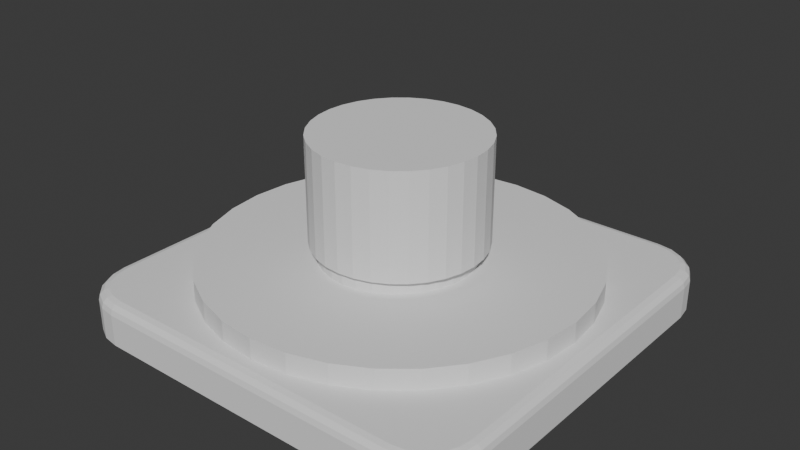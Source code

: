 # Source: German_E-stop.blend  (saved by Blender 4.5.88; exported with 4.5.12 LTS)
import bpy
from mathutils import Matrix  # noqa: F401  (used for matrix-valued properties, if any)

bpy.ops.wm.read_factory_settings(use_empty=True)
scene = bpy.context.scene
scene.name = 'Scene'

# ---- world
world_world = bpy.data.worlds.new('World'); scene.world = world_world
world_world.use_nodes = True; world_world.node_tree.nodes.clear()
_N = world_world.node_tree.nodes; _L = world_world.node_tree.links
n0 = _N.new('ShaderNodeOutputWorld'); n0.name = 'World Output'; n0.location = (200, 100)
n1 = _N.new('ShaderNodeBackground'); n1.name = 'Background'; n1.location = (-200, 100)
n1.inputs[0].default_value = (0.05088, 0.05088, 0.05088, 1.0)
_L.new(n1.outputs[0], n0.inputs[0])
n0.is_active_output = True
world_world.color = (0.05088, 0.05088, 0.05088)
world_world.sun_shadow_jitter_overblur = 0.0

# ---- meshes
me_cube_001 = bpy.data.meshes.new('Cube.001')
me_cube_001.from_pydata([(-0.075, -0.1, 0.0), (-0.1, -0.075, 0.0), (-0.08273, -0.09878, 0.0), (-0.08969, -0.09523, 0.0), (-0.09523, -0.08969, 0.0), (-0.09878, -0.08273, 0.0), (-0.1, 0.075, 0.0), (-0.075, 0.1, 0.0), (-0.09878, 0.08273, 0.0), (-0.09523, 0.08969, 0.0), (-0.08969, 0.09523, 0.0), (-0.08273, 0.09878, 0.0), (0.1, -0.075, 0.0), (0.075, -0.1, 0.0), (0.09878, -0.08273, 0.0), (0.09523, -0.08969, 0.0), (0.08969, -0.09523, 0.0), (0.08273, -0.09878, 0.0), (0.075, 0.1, 0.0), (0.1, 0.075, 0.0), (0.08273, 0.09878, 0.0), (0.08969, 0.09523, 0.0), (0.09523, 0.08969, 0.0), (0.09878, 0.08273, 0.0), (-0.095, -0.07461, 0.02), (-0.1, -0.075, 0.015), (-0.0975, -0.0748, 0.01933), (-0.09933, -0.07495, 0.0175), (-0.07461, -0.095, 0.02), (-0.075, -0.1, 0.015), (-0.0748, -0.0975, 0.01933), (-0.07495, -0.09933, 0.0175), (-0.09396, -0.08116, 0.02), (-0.09878, -0.08273, 0.015), (-0.09637, -0.08194, 0.01933), (-0.09813, -0.08252, 0.0175), (-0.09113, -0.08672, 0.02), (-0.09523, -0.08969, 0.015), (-0.09318, -0.08821, 0.01933), (-0.09468, -0.0893, 0.0175), (-0.08672, -0.09113, 0.02), (-0.08969, -0.09523, 0.015), (-0.08821, -0.09318, 0.01933), (-0.0893, -0.09468, 0.0175), (-0.08116, -0.09396, 0.02), (-0.08273, -0.09878, 0.015), (-0.08194, -0.09637, 0.01933), (-0.08252, -0.09813, 0.0175), (-0.07461, 0.095, 0.02), (-0.075, 0.1, 0.015), (-0.0748, 0.0975, 0.01933), (-0.07495, 0.09933, 0.0175), (-0.095, 0.07461, 0.02), (-0.1, 0.075, 0.015), (-0.0975, 0.0748, 0.01933), (-0.09933, 0.07495, 0.0175), (-0.08116, 0.09396, 0.02), (-0.08273, 0.09878, 0.015), (-0.08194, 0.09637, 0.01933), (-0.08252, 0.09813, 0.0175), (-0.08672, 0.09113, 0.02), (-0.08969, 0.09523, 0.015), (-0.08821, 0.09318, 0.01933), (-0.0893, 0.09468, 0.0175), (-0.09113, 0.08672, 0.02), (-0.09523, 0.08969, 0.015), (-0.09318, 0.08821, 0.01933), (-0.09468, 0.0893, 0.0175), (-0.09396, 0.08116, 0.02), (-0.09878, 0.08273, 0.015), (-0.09637, 0.08194, 0.01933), (-0.09813, 0.08252, 0.0175), (0.07461, -0.095, 0.02), (0.075, -0.1, 0.015), (0.0748, -0.0975, 0.01933), (0.07495, -0.09933, 0.0175), (0.095, -0.07461, 0.02), (0.1, -0.075, 0.015), (0.0975, -0.0748, 0.01933), (0.09933, -0.07495, 0.0175), (0.08116, -0.09396, 0.02), (0.08273, -0.09878, 0.015), (0.08194, -0.09637, 0.01933), (0.08252, -0.09813, 0.0175), (0.08672, -0.09113, 0.02), (0.08969, -0.09523, 0.015), (0.08821, -0.09318, 0.01933), (0.0893, -0.09468, 0.0175), (0.09113, -0.08672, 0.02), (0.09523, -0.08969, 0.015), (0.09318, -0.08821, 0.01933), (0.09468, -0.0893, 0.0175), (0.09396, -0.08116, 0.02), (0.09878, -0.08273, 0.015), (0.09637, -0.08194, 0.01933), (0.09813, -0.08252, 0.0175), (0.095, 0.07461, 0.02), (0.1, 0.075, 0.015), (0.0975, 0.0748, 0.01933), (0.09933, 0.07495, 0.0175), (0.07461, 0.095, 0.02), (0.075, 0.1, 0.015), (0.0748, 0.0975, 0.01933), (0.07495, 0.09933, 0.0175), (0.09396, 0.08116, 0.02), (0.09878, 0.08273, 0.015), (0.09637, 0.08194, 0.01933), (0.09813, 0.08252, 0.0175), (0.09113, 0.08672, 0.02), (0.09523, 0.08969, 0.015), (0.09318, 0.08821, 0.01933), (0.09468, 0.0893, 0.0175), (0.08672, 0.09113, 0.02), (0.08969, 0.09523, 0.015), (0.08821, 0.09318, 0.01933), (0.0893, 0.09468, 0.0175), (0.08116, 0.09396, 0.02), (0.08273, 0.09878, 0.015), (0.08194, 0.09637, 0.01933), (0.08252, 0.09813, 0.0175), (0.0, 0.09, 0.01979), (0.0, 0.09, 0.02976), (0.01756, 0.08827, 0.01979), (0.01756, 0.08827, 0.02976), (0.03444, 0.08315, 0.01979), (0.03444, 0.08315, 0.02976), (0.05, 0.07483, 0.01979), (0.05, 0.07483, 0.02976), (0.06364, 0.06364, 0.01979), (0.06364, 0.06364, 0.02976), (0.07483, 0.05, 0.01979), (0.07483, 0.05, 0.02976), (0.08315, 0.03444, 0.01979), (0.08315, 0.03444, 0.02976), (0.08827, 0.01756, 0.01979), (0.08827, 0.01756, 0.02976), (0.09, 0.0, 0.01979), (0.09, 0.0, 0.02976), (0.08827, -0.01756, 0.01979), (0.08827, -0.01756, 0.02976), (0.08315, -0.03444, 0.01979), (0.08315, -0.03444, 0.02976), (0.07483, -0.05, 0.01979), (0.07483, -0.05, 0.02976), (0.06364, -0.06364, 0.01979), (0.06364, -0.06364, 0.02976), (0.05, -0.07483, 0.01979), (0.05, -0.07483, 0.02976), (0.03444, -0.08315, 0.01979), (0.03444, -0.08315, 0.02976), (0.01756, -0.08827, 0.01979), (0.01756, -0.08827, 0.02976), (0.0, -0.09, 0.01979), (0.0, -0.09, 0.02976), (-0.01756, -0.08827, 0.01979), (-0.01756, -0.08827, 0.02976), (-0.03444, -0.08315, 0.01979), (-0.03444, -0.08315, 0.02976), (-0.05, -0.07483, 0.01979), (-0.05, -0.07483, 0.02976), (-0.06364, -0.06364, 0.01979), (-0.06364, -0.06364, 0.02976), (-0.07483, -0.05, 0.01979), (-0.07483, -0.05, 0.02976), (-0.08315, -0.03444, 0.01979), (-0.08315, -0.03444, 0.02976), (-0.08827, -0.01756, 0.01979), (-0.08827, -0.01756, 0.02976), (-0.09, 0.0, 0.01979), (-0.09, 0.0, 0.02976), (-0.08827, 0.01756, 0.01979), (-0.08827, 0.01756, 0.02976), (-0.08315, 0.03444, 0.01979), (-0.08315, 0.03444, 0.02976), (-0.07483, 0.05, 0.01979), (-0.07483, 0.05, 0.02976), (-0.06364, 0.06364, 0.01979), (-0.06364, 0.06364, 0.02976), (-0.05, 0.07483, 0.01979), (-0.05, 0.07483, 0.02976), (-0.03444, 0.08315, 0.01979), (-0.03444, 0.08315, 0.02976), (-0.01756, 0.08827, 0.01979), (-0.01756, 0.08827, 0.02976), (0.0, 0.09, -0.0005), (0.0, 0.09, 0.0005), (0.01756, 0.08827, -0.0005), (0.01756, 0.08827, 0.0005), (0.03444, 0.08315, -0.0005), (0.03444, 0.08315, 0.0005), (0.05, 0.07483, -0.0005), (0.05, 0.07483, 0.0005), (0.06364, 0.06364, -0.0005), (0.06364, 0.06364, 0.0005), (0.07483, 0.05, -0.0005), (0.07483, 0.05, 0.0005), (0.08315, 0.03444, -0.0005), (0.08315, 0.03444, 0.0005), (0.08827, 0.01756, -0.0005), (0.08827, 0.01756, 0.0005), (0.09, 0.0, -0.0005), (0.09, 0.0, 0.0005), (0.08827, -0.01756, -0.0005), (0.08827, -0.01756, 0.0005), (0.08315, -0.03444, -0.0005), (0.08315, -0.03444, 0.0005), (0.07483, -0.05, -0.0005), (0.07483, -0.05, 0.0005), (0.06364, -0.06364, -0.0005), (0.06364, -0.06364, 0.0005), (0.05, -0.07483, -0.0005), (0.05, -0.07483, 0.0005), (0.03444, -0.08315, -0.0005), (0.03444, -0.08315, 0.0005), (0.01756, -0.08827, -0.0005), (0.01756, -0.08827, 0.0005), (0.0, -0.09, -0.0005), (0.0, -0.09, 0.0005), (-0.01756, -0.08827, -0.0005), (-0.01756, -0.08827, 0.0005), (-0.03444, -0.08315, -0.0005), (-0.03444, -0.08315, 0.0005), (-0.05, -0.07483, -0.0005), (-0.05, -0.07483, 0.0005), (-0.06364, -0.06364, -0.0005), (-0.06364, -0.06364, 0.0005), (-0.07483, -0.05, -0.0005), (-0.07483, -0.05, 0.0005), (-0.08315, -0.03444, -0.0005), (-0.08315, -0.03444, 0.0005), (-0.08827, -0.01756, -0.0005), (-0.08827, -0.01756, 0.0005), (-0.09, 0.0, -0.0005), (-0.09, 0.0, 0.0005), (-0.08827, 0.01756, -0.0005), (-0.08827, 0.01756, 0.0005), (-0.08315, 0.03444, -0.0005), (-0.08315, 0.03444, 0.0005), (-0.07483, 0.05, -0.0005), (-0.07483, 0.05, 0.0005), (-0.06364, 0.06364, -0.0005), (-0.06364, 0.06364, 0.0005), (-0.05, 0.07483, -0.0005), (-0.05, 0.07483, 0.0005), (-0.03444, 0.08315, -0.0005), (-0.03444, 0.08315, 0.0005), (-0.01756, 0.08827, -0.0005), (-0.01756, 0.08827, 0.0005), (1.928e-11, 0.03712, 0.02976), (1.928e-11, 0.03712, 0.03784), (0.006926, 0.0364, 0.02976), (0.006926, 0.0364, 0.03784), (0.01359, 0.03429, 0.02976), (0.01359, 0.03429, 0.03784), (0.01972, 0.03086, 0.02976), (0.01972, 0.03086, 0.03784), (0.0251, 0.02625, 0.02976), (0.0251, 0.02625, 0.03784), (0.02952, 0.02062, 0.02976), (0.02952, 0.02062, 0.03784), (0.0328, 0.0142, 0.02976), (0.0328, 0.0142, 0.03784), (0.03482, 0.007241, 0.02976), (0.03482, 0.007241, 0.03784), (0.0355, -1.642e-09, 0.02976), (0.0355, -1.642e-09, 0.03784), (0.03482, -0.007241, 0.02976), (0.03482, -0.007241, 0.03784), (0.0328, -0.0142, 0.02976), (0.0328, -0.0142, 0.03784), (0.02952, -0.02062, 0.02976), (0.02952, -0.02062, 0.03784), (0.0251, -0.02625, 0.02976), (0.0251, -0.02625, 0.03784), (0.01972, -0.03086, 0.02976), (0.01972, -0.03086, 0.03784), (0.01359, -0.03429, 0.02976), (0.01359, -0.03429, 0.03784), (0.006926, -0.0364, 0.02976), (0.006926, -0.0364, 0.03784), (1.928e-11, -0.03712, 0.02976), (1.928e-11, -0.03712, 0.03784), (-0.006926, -0.0364, 0.02976), (-0.006926, -0.0364, 0.03784), (-0.01359, -0.03429, 0.02976), (-0.01359, -0.03429, 0.03784), (-0.01972, -0.03086, 0.02976), (-0.01972, -0.03086, 0.03784), (-0.0251, -0.02625, 0.02976), (-0.0251, -0.02625, 0.03784), (-0.02952, -0.02062, 0.02976), (-0.02952, -0.02062, 0.03784), (-0.0328, -0.0142, 0.02976), (-0.0328, -0.0142, 0.03784), (-0.03482, -0.007241, 0.02976), (-0.03482, -0.007241, 0.03784), (-0.0355, -1.642e-09, 0.02976), (-0.0355, -1.642e-09, 0.03784), (-0.03482, 0.007241, 0.02976), (-0.03482, 0.007241, 0.03784), (-0.0328, 0.0142, 0.02976), (-0.0328, 0.0142, 0.03784), (-0.02952, 0.02062, 0.02976), (-0.02952, 0.02062, 0.03784), (-0.0251, 0.02625, 0.02976), (-0.0251, 0.02625, 0.03784), (-0.01972, 0.03086, 0.02976), (-0.01972, 0.03086, 0.03784), (-0.01359, 0.03429, 0.02976), (-0.01359, 0.03429, 0.03784), (-0.006926, 0.0364, 0.02976), (-0.006926, 0.0364, 0.03784), (0.0, 0.09, -0.0005), (0.0, 0.09, 0.0005), (0.01756, 0.08827, -0.0005), (0.01756, 0.08827, 0.0005), (0.03444, 0.08315, -0.0005), (0.03444, 0.08315, 0.0005), (0.05, 0.07483, -0.0005), (0.05, 0.07483, 0.0005), (0.06364, 0.06364, -0.0005), (0.06364, 0.06364, 0.0005), (0.07483, 0.05, -0.0005), (0.07483, 0.05, 0.0005), (0.08315, 0.03444, -0.0005), (0.08315, 0.03444, 0.0005), (0.08827, 0.01756, -0.0005), (0.08827, 0.01756, 0.0005), (0.09, 0.0, -0.0005), (0.09, 0.0, 0.0005), (0.08827, -0.01756, -0.0005), (0.08827, -0.01756, 0.0005), (0.08315, -0.03444, -0.0005), (0.08315, -0.03444, 0.0005), (0.07483, -0.05, -0.0005), (0.07483, -0.05, 0.0005), (0.06364, -0.06364, -0.0005), (0.06364, -0.06364, 0.0005), (0.05, -0.07483, -0.0005), (0.05, -0.07483, 0.0005), (0.03444, -0.08315, -0.0005), (0.03444, -0.08315, 0.0005), (0.01756, -0.08827, -0.0005), (0.01756, -0.08827, 0.0005), (0.0, -0.09, -0.0005), (0.0, -0.09, 0.0005), (-0.01756, -0.08827, -0.0005), (-0.01756, -0.08827, 0.0005), (-0.03444, -0.08315, -0.0005), (-0.03444, -0.08315, 0.0005), (-0.05, -0.07483, -0.0005), (-0.05, -0.07483, 0.0005), (-0.06364, -0.06364, -0.0005), (-0.06364, -0.06364, 0.0005), (-0.07483, -0.05, -0.0005), (-0.07483, -0.05, 0.0005), (-0.08315, -0.03444, -0.0005), (-0.08315, -0.03444, 0.0005), (-0.08827, -0.01756, -0.0005), (-0.08827, -0.01756, 0.0005), (-0.09, 0.0, -0.0005), (-0.09, 0.0, 0.0005), (-0.08827, 0.01756, -0.0005), (-0.08827, 0.01756, 0.0005), (-0.08315, 0.03444, -0.0005), (-0.08315, 0.03444, 0.0005), (-0.07483, 0.05, -0.0005), (-0.07483, 0.05, 0.0005), (-0.06364, 0.06364, -0.0005), (-0.06364, 0.06364, 0.0005), (-0.05, 0.07483, -0.0005), (-0.05, 0.07483, 0.0005), (-0.03444, 0.08315, -0.0005), (-0.03444, 0.08315, 0.0005), (-0.01756, 0.08827, -0.0005), (-0.01756, 0.08827, 0.0005)], [], [(6, 8, 9, 10, 11, 7, 18, 20, 21, 22, 23, 19, 12, 14, 15, 16, 17, 13, 0, 2, 3, 4, 5, 1), (28, 44, 46, 30), (30, 46, 47, 31), (31, 47, 45, 29), (44, 40, 42, 46), (46, 42, 43, 47), (47, 43, 41, 45), (40, 36, 38, 42), (42, 38, 39, 43), (43, 39, 37, 41), (36, 32, 34, 38), (38, 34, 35, 39), (39, 35, 33, 37), (32, 24, 26, 34), (34, 26, 27, 35), (35, 27, 25, 33), (56, 48, 50, 58), (58, 50, 51, 59), (59, 51, 49, 57), (60, 56, 58, 62), (62, 58, 59, 63), (63, 59, 57, 61), (64, 60, 62, 66), (66, 62, 63, 67), (67, 63, 61, 65), (68, 64, 66, 70), (70, 66, 67, 71), (71, 67, 65, 69), (52, 68, 70, 54), (54, 70, 71, 55), (55, 71, 69, 53), (104, 96, 98, 106), (106, 98, 99, 107), (107, 99, 97, 105), (108, 104, 106, 110), (110, 106, 107, 111), (111, 107, 105, 109), (112, 108, 110, 114), (114, 110, 111, 115), (115, 111, 109, 113), (116, 112, 114, 118), (118, 114, 115, 119), (119, 115, 113, 117), (100, 116, 118, 102), (102, 118, 119, 103), (103, 119, 117, 101), (80, 72, 74, 82), (82, 74, 75, 83), (83, 75, 73, 81), (84, 80, 82, 86), (86, 82, 83, 87), (87, 83, 81, 85), (88, 84, 86, 90), (90, 86, 87, 91), (91, 87, 85, 89), (92, 88, 90, 94), (94, 90, 91, 95), (95, 91, 89, 93), (76, 92, 94, 78), (78, 94, 95, 79), (79, 95, 93, 77), (24, 52, 54, 26), (26, 54, 55, 27), (27, 55, 53, 25), (72, 28, 30, 74), (74, 30, 31, 75), (75, 31, 29, 73), (77, 97, 99, 79), (79, 99, 98, 78), (78, 98, 96, 76), (101, 49, 51, 103), (103, 51, 50, 102), (102, 50, 48, 100), (96, 104, 108, 112, 116, 100, 48, 56, 60, 64, 68, 52, 24, 32, 36, 40, 44, 28, 72, 80, 84, 88, 92, 76), (5, 33, 25, 1), (1, 25, 53, 6), (13, 73, 29, 0), (0, 29, 45, 2), (4, 37, 33, 5), (3, 41, 37, 4), (2, 45, 41, 3), (49, 7, 11, 57), (7, 49, 101, 18), (69, 8, 6, 53), (57, 11, 10, 61), (61, 10, 9, 65), (65, 9, 8, 69), (73, 13, 17, 81), (93, 14, 12, 77), (19, 97, 77, 12), (81, 17, 16, 85), (85, 16, 15, 89), (89, 15, 14, 93), (97, 19, 23, 105), (117, 20, 18, 101), (105, 23, 22, 109), (109, 22, 21, 113), (113, 21, 20, 117), (120, 121, 123, 122), (122, 123, 125, 124), (124, 125, 127, 126), (126, 127, 129, 128), (128, 129, 131, 130), (130, 131, 133, 132), (132, 133, 135, 134), (134, 135, 137, 136), (136, 137, 139, 138), (138, 139, 141, 140), (140, 141, 143, 142), (142, 143, 145, 144), (144, 145, 147, 146), (146, 147, 149, 148), (148, 149, 151, 150), (150, 151, 153, 152), (152, 153, 155, 154), (154, 155, 157, 156), (156, 157, 159, 158), (158, 159, 161, 160), (160, 161, 163, 162), (162, 163, 165, 164), (164, 165, 167, 166), (166, 167, 169, 168), (168, 169, 171, 170), (170, 171, 173, 172), (172, 173, 175, 174), (174, 175, 177, 176), (176, 177, 179, 178), (178, 179, 181, 180), (123, 121, 183, 181, 179, 177, 175, 173, 171, 169, 167, 165, 163, 161, 159, 157, 155, 153, 151, 149, 147, 145, 143, 141, 139, 137, 135, 133, 131, 129, 127, 125), (180, 181, 183, 182), (182, 183, 121, 120), (120, 122, 124, 126, 128, 130, 132, 134, 136, 138, 140, 142, 144, 146, 148, 150, 152, 154, 156, 158, 160, 162, 164, 166, 168, 170, 172, 174, 176, 178, 180, 182), (184, 185, 187, 186), (186, 187, 189, 188), (188, 189, 191, 190), (190, 191, 193, 192), (192, 193, 195, 194), (194, 195, 197, 196), (196, 197, 199, 198), (198, 199, 201, 200), (200, 201, 203, 202), (202, 203, 205, 204), (204, 205, 207, 206), (206, 207, 209, 208), (208, 209, 211, 210), (210, 211, 213, 212), (212, 213, 215, 214), (214, 215, 217, 216), (216, 217, 219, 218), (218, 219, 221, 220), (220, 221, 223, 222), (222, 223, 225, 224), (224, 225, 227, 226), (226, 227, 229, 228), (228, 229, 231, 230), (230, 231, 233, 232), (232, 233, 235, 234), (234, 235, 237, 236), (236, 237, 239, 238), (238, 239, 241, 240), (240, 241, 243, 242), (242, 243, 245, 244), (187, 185, 247, 245, 243, 241, 239, 237, 235, 233, 231, 229, 227, 225, 223, 221, 219, 217, 215, 213, 211, 209, 207, 205, 203, 201, 199, 197, 195, 193, 191, 189), (244, 245, 247, 246), (246, 247, 185, 184), (184, 186, 188, 190, 192, 194, 196, 198, 200, 202, 204, 206, 208, 210, 212, 214, 216, 218, 220, 222, 224, 226, 228, 230, 232, 234, 236, 238, 240, 242, 244, 246), (248, 249, 251, 250), (250, 251, 253, 252), (252, 253, 255, 254), (254, 255, 257, 256), (256, 257, 259, 258), (258, 259, 261, 260), (260, 261, 263, 262), (262, 263, 265, 264), (264, 265, 267, 266), (266, 267, 269, 268), (268, 269, 271, 270), (270, 271, 273, 272), (272, 273, 275, 274), (274, 275, 277, 276), (276, 277, 279, 278), (278, 279, 281, 280), (280, 281, 283, 282), (282, 283, 285, 284), (284, 285, 287, 286), (286, 287, 289, 288), (288, 289, 291, 290), (290, 291, 293, 292), (292, 293, 295, 294), (294, 295, 297, 296), (296, 297, 299, 298), (298, 299, 301, 300), (300, 301, 303, 302), (302, 303, 305, 304), (304, 305, 307, 306), (306, 307, 309, 308), (251, 249, 311, 309, 307, 305, 303, 301, 299, 297, 295, 293, 291, 289, 287, 285, 283, 281, 279, 277, 275, 273, 271, 269, 267, 265, 263, 261, 259, 257, 255, 253), (308, 309, 311, 310), (310, 311, 249, 248), (248, 250, 252, 254, 256, 258, 260, 262, 264, 266, 268, 270, 272, 274, 276, 278, 280, 282, 284, 286, 288, 290, 292, 294, 296, 298, 300, 302, 304, 306, 308, 310), (312, 313, 315, 314), (314, 315, 317, 316), (316, 317, 319, 318), (318, 319, 321, 320), (320, 321, 323, 322), (322, 323, 325, 324), (324, 325, 327, 326), (326, 327, 329, 328), (328, 329, 331, 330), (330, 331, 333, 332), (332, 333, 335, 334), (334, 335, 337, 336), (336, 337, 339, 338), (338, 339, 341, 340), (340, 341, 343, 342), (342, 343, 345, 344), (344, 345, 347, 346), (346, 347, 349, 348), (348, 349, 351, 350), (350, 351, 353, 352), (352, 353, 355, 354), (354, 355, 357, 356), (356, 357, 359, 358), (358, 359, 361, 360), (360, 361, 363, 362), (362, 363, 365, 364), (364, 365, 367, 366), (366, 367, 369, 368), (368, 369, 371, 370), (370, 371, 373, 372), (315, 313, 375, 373, 371, 369, 367, 365, 363, 361, 359, 357, 355, 353, 351, 349, 347, 345, 343, 341, 339, 337, 335, 333, 331, 329, 327, 325, 323, 321, 319, 317), (372, 373, 375, 374), (374, 375, 313, 312), (312, 314, 316, 318, 320, 322, 324, 326, 328, 330, 332, 334, 336, 338, 340, 342, 344, 346, 348, 350, 352, 354, 356, 358, 360, 362, 364, 366, 368, 370, 372, 374)])
_uv = me_cube_001.uv_layers.new(name='UVMap')
_uv.uv.foreach_set('vector', [0.125, 0.5313, 0.1265, 0.5216, 0.131, 0.5129, 0.1379, 0.506, 0.1466, 0.5015, 0.1562, 0.5, 0.3461, 0.4977, 0.3536, 0.5013, 0.3622, 0.5058, 0.3691, 0.5129, 0.3735, 0.5216, 0.375, 0.5312, 0.375, 0.7187, 0.3735, 0.7284, 0.3691, 0.7371, 0.3622, 0.7442, 0.3536, 0.7487, 0.3461, 0.7523, 0.1562, 0.75, 0.1466, 0.7485, 0.1379, 0.744, 0.131, 0.7371, 0.1265, 0.7284, 0.125, 0.7188, 0.8432, 0.7438, 0.8514, 0.7425, 0.8524, 0.7455, 0.8435, 0.7469, 0.8435, 0.7469, 0.8524, 0.7455, 0.8534, 0.7485, 0.8437, 0.75, 0.625, 0.9687, 0.625, 0.9785, 0.5625, 0.9784, 0.5625, 0.9688, 0.8514, 0.7425, 0.8584, 0.7389, 0.8603, 0.7415, 0.8524, 0.7455, 0.8524, 0.7455, 0.8603, 0.7415, 0.8621, 0.744, 0.8534, 0.7485, 0.625, 0.9785, 0.625, 0.9997, 0.5625, 1.0, 0.5625, 0.9784, 0.8584, 0.7389, 0.8639, 0.7334, 0.8665, 0.7353, 0.8603, 0.7415, 0.8603, 0.7415, 0.8665, 0.7353, 0.869, 0.7371, 0.8621, 0.744, 0.625, 0.0001747, 0.625, 0.01285, 0.5625, 0.01288, 0.5625, 0.0, 0.8639, 0.7334, 0.8674, 0.7265, 0.8705, 0.7274, 0.8665, 0.7353, 0.8665, 0.7353, 0.8705, 0.7274, 0.8735, 0.7284, 0.869, 0.7371, 0.625, 0.01285, 0.625, 0.0216, 0.5625, 0.02159, 0.5625, 0.01288, 0.8674, 0.7265, 0.8687, 0.7183, 0.8719, 0.7185, 0.8705, 0.7274, 0.8705, 0.7274, 0.8719, 0.7185, 0.875, 0.7187, 0.8735, 0.7284, 0.625, 0.0216, 0.625, 0.03131, 0.5625, 0.03125, 0.5625, 0.02159, 0.8514, 0.5075, 0.8432, 0.5062, 0.8435, 0.5031, 0.8524, 0.5045, 0.8524, 0.5045, 0.8435, 0.5031, 0.8437, 0.5, 0.8534, 0.5015, 0.625, 0.2716, 0.625, 0.2813, 0.5625, 0.2813, 0.5625, 0.2716, 0.8584, 0.5111, 0.8514, 0.5075, 0.8524, 0.5045, 0.8603, 0.5085, 0.8603, 0.5085, 0.8524, 0.5045, 0.8534, 0.5015, 0.8621, 0.506, 0.625, 0.2628, 0.625, 0.2716, 0.5625, 0.2716, 0.5625, 0.2629, 0.8639, 0.5166, 0.8584, 0.5111, 0.8603, 0.5085, 0.8665, 0.5147, 0.8665, 0.5147, 0.8603, 0.5085, 0.8621, 0.506, 0.869, 0.5129, 0.625, 0.2372, 0.625, 0.2628, 0.5625, 0.2629, 0.5625, 0.2371, 0.8674, 0.5235, 0.8639, 0.5166, 0.8665, 0.5147, 0.8705, 0.5226, 0.8705, 0.5226, 0.8665, 0.5147, 0.869, 0.5129, 0.8735, 0.5216, 0.625, 0.2284, 0.625, 0.2372, 0.5625, 0.2371, 0.5625, 0.2284, 0.8687, 0.5317, 0.8674, 0.5235, 0.8705, 0.5226, 0.8719, 0.5315, 0.8719, 0.5315, 0.8705, 0.5226, 0.8735, 0.5216, 0.875, 0.5313, 0.625, 0.2187, 0.625, 0.2284, 0.5625, 0.2284, 0.5625, 0.2187, 0.6324, 0.5235, 0.6312, 0.5317, 0.6281, 0.5315, 0.6295, 0.5225, 0.6295, 0.5225, 0.6281, 0.5315, 0.5938, 0.5313, 0.5949, 0.5216, 0.5949, 0.5216, 0.5938, 0.5313, 0.5625, 0.5313, 0.5633, 0.5216, 0.6359, 0.5165, 0.6324, 0.5235, 0.6295, 0.5225, 0.6334, 0.5147, 0.6334, 0.5147, 0.6295, 0.5225, 0.5949, 0.5216, 0.5982, 0.5129, 0.5982, 0.5129, 0.5949, 0.5216, 0.5633, 0.5216, 0.5655, 0.5129, 0.6414, 0.5108, 0.6359, 0.5165, 0.6334, 0.5147, 0.6396, 0.5083, 0.6396, 0.5083, 0.6334, 0.5147, 0.5982, 0.5129, 0.6033, 0.5058, 0.6033, 0.5058, 0.5982, 0.5129, 0.5655, 0.5129, 0.5689, 0.5058, 0.6479, 0.5069, 0.6414, 0.5108, 0.6396, 0.5083, 0.6471, 0.5041, 0.6471, 0.5041, 0.6396, 0.5083, 0.6033, 0.5058, 0.6098, 0.5014, 0.6098, 0.5014, 0.6033, 0.5058, 0.5689, 0.5058, 0.5732, 0.5013, 0.6552, 0.5047, 0.6479, 0.5069, 0.6471, 0.5041, 0.6546, 0.5012, 0.6546, 0.5012, 0.6471, 0.5041, 0.6098, 0.5014, 0.6521, 0.4976, 0.6521, 0.4976, 0.6098, 0.5014, 0.5732, 0.5013, 0.577, 0.4977, 0.6479, 0.7431, 0.6552, 0.7453, 0.6546, 0.7488, 0.6471, 0.7459, 0.6471, 0.7459, 0.6546, 0.7488, 0.6521, 0.7524, 0.6098, 0.7486, 0.6098, 0.7486, 0.6521, 0.7524, 0.577, 0.7523, 0.5732, 0.7487, 0.6414, 0.7392, 0.6479, 0.7431, 0.6471, 0.7459, 0.6396, 0.7417, 0.6396, 0.7417, 0.6471, 0.7459, 0.6098, 0.7486, 0.6033, 0.7442, 0.6033, 0.7442, 0.6098, 0.7486, 0.5732, 0.7487, 0.5689, 0.7442, 0.6359, 0.7335, 0.6414, 0.7392, 0.6396, 0.7417, 0.6334, 0.7353, 0.6334, 0.7353, 0.6396, 0.7417, 0.6033, 0.7442, 0.5982, 0.7371, 0.5982, 0.7371, 0.6033, 0.7442, 0.5689, 0.7442, 0.5655, 0.7371, 0.6324, 0.7265, 0.6359, 0.7335, 0.6334, 0.7353, 0.6295, 0.7275, 0.6295, 0.7275, 0.6334, 0.7353, 0.5982, 0.7371, 0.5949, 0.7284, 0.5949, 0.7284, 0.5982, 0.7371, 0.5655, 0.7371, 0.5633, 0.7284, 0.6312, 0.7183, 0.6324, 0.7265, 0.6295, 0.7275, 0.6281, 0.7185, 0.6281, 0.7185, 0.6295, 0.7275, 0.5949, 0.7284, 0.5938, 0.7187, 0.5938, 0.7187, 0.5949, 0.7284, 0.5633, 0.7284, 0.5625, 0.7188, 0.8687, 0.7183, 0.8687, 0.5317, 0.8719, 0.5315, 0.8719, 0.7185, 0.8719, 0.7185, 0.8719, 0.5315, 0.875, 0.5313, 0.875, 0.7187, 0.625, 0.03131, 0.625, 0.2187, 0.5625, 0.2187, 0.5625, 0.03125, 0.6552, 0.7453, 0.8432, 0.7438, 0.8435, 0.7469, 0.6546, 0.7488, 0.6546, 0.7488, 0.8435, 0.7469, 0.8437, 0.75, 0.6521, 0.7524, 0.6521, 0.7524, 0.625, 0.9687, 0.5625, 0.9688, 0.577, 0.7523, 0.5625, 0.7188, 0.5625, 0.5313, 0.5938, 0.5313, 0.5938, 0.7187, 0.5938, 0.7187, 0.5938, 0.5313, 0.6281, 0.5315, 0.6281, 0.7185, 0.6281, 0.7185, 0.6281, 0.5315, 0.6312, 0.5317, 0.6312, 0.7183, 0.577, 0.4977, 0.5625, 0.2813, 0.625, 0.2813, 0.6521, 0.4976, 0.6521, 0.4976, 0.8437, 0.5, 0.8435, 0.5031, 0.6546, 0.5012, 0.6546, 0.5012, 0.8435, 0.5031, 0.8432, 0.5062, 0.6552, 0.5047, 0.6312, 0.5317, 0.6324, 0.5235, 0.6359, 0.5165, 0.6414, 0.5108, 0.6479, 0.5069, 0.6552, 0.5047, 0.8432, 0.5062, 0.8514, 0.5075, 0.8584, 0.5111, 0.8639, 0.5166, 0.8674, 0.5235, 0.8687, 0.5317, 0.8687, 0.7183, 0.8674, 0.7265, 0.8639, 0.7334, 0.8584, 0.7389, 0.8514, 0.7425, 0.8432, 0.7438, 0.6552, 0.7453, 0.6479, 0.7431, 0.6414, 0.7392, 0.6359, 0.7335, 0.6324, 0.7265, 0.6312, 0.7183, 0.375, 0.02159, 0.5625, 0.02159, 0.5625, 0.03125, 0.375, 0.03125, 0.375, 0.03125, 0.5625, 0.03125, 0.5625, 0.2187, 0.375, 0.2188, 0.3461, 0.7523, 0.577, 0.7523, 0.5625, 0.9688, 0.375, 0.9688, 0.375, 0.9688, 0.5625, 0.9688, 0.5625, 0.9784, 0.375, 0.9784, 0.375, 0.01288, 0.5625, 0.01288, 0.5625, 0.02159, 0.375, 0.02159, 0.375, 0.0, 0.5625, 0.0, 0.5625, 0.01288, 0.375, 0.01288, 0.375, 0.9784, 0.5625, 0.9784, 0.5625, 1.0, 0.375, 1.0, 0.5625, 0.2813, 0.375, 0.2813, 0.375, 0.2716, 0.5625, 0.2716, 0.375, 0.2813, 0.5625, 0.2813, 0.577, 0.4977, 0.3461, 0.4977, 0.5625, 0.2284, 0.375, 0.2284, 0.375, 0.2188, 0.5625, 0.2187, 0.5625, 0.2716, 0.375, 0.2716, 0.375, 0.2629, 0.5625, 0.2629, 0.5625, 0.2629, 0.375, 0.2629, 0.375, 0.2371, 0.5625, 0.2371, 0.5625, 0.2371, 0.375, 0.2371, 0.375, 0.2284, 0.5625, 0.2284, 0.577, 0.7523, 0.3461, 0.7523, 0.3536, 0.7487, 0.5732, 0.7487, 0.5633, 0.7284, 0.3735, 0.7284, 0.375, 0.7187, 0.5625, 0.7188, 0.375, 0.5312, 0.5625, 0.5313, 0.5625, 0.7188, 0.375, 0.7187, 0.5732, 0.7487, 0.3536, 0.7487, 0.3622, 0.7442, 0.5689, 0.7442, 0.5689, 0.7442, 0.3622, 0.7442, 0.3691, 0.7371, 0.5655, 0.7371, 0.5655, 0.7371, 0.3691, 0.7371, 0.3735, 0.7284, 0.5633, 0.7284, 0.5625, 0.5313, 0.375, 0.5312, 0.3735, 0.5216, 0.5633, 0.5216, 0.5732, 0.5013, 0.3536, 0.5013, 0.3461, 0.4977, 0.577, 0.4977, 0.5633, 0.5216, 0.3735, 0.5216, 0.3691, 0.5129, 0.5655, 0.5129, 0.5655, 0.5129, 0.3691, 0.5129, 0.3622, 0.5058, 0.5689, 0.5058, 0.5689, 0.5058, 0.3622, 0.5058, 0.3536, 0.5013, 0.5732, 0.5013, 1.0, 0.5, 1.0, 1.0, 0.9688, 1.0, 0.9688, 0.5, 0.9688, 0.5, 0.9688, 1.0, 0.9375, 1.0, 0.9375, 0.5, 0.9375, 0.5, 0.9375, 1.0, 0.9062, 1.0, 0.9062, 0.5, 0.9062, 0.5, 0.9062, 1.0, 0.875, 1.0, 0.875, 0.5, 0.875, 0.5, 0.875, 1.0, 0.8438, 1.0, 0.8438, 0.5, 0.8438, 0.5, 0.8438, 1.0, 0.8125, 1.0, 0.8125, 0.5, 0.8125, 0.5, 0.8125, 1.0, 0.7812, 1.0, 0.7812, 0.5, 0.7812, 0.5, 0.7812, 1.0, 0.75, 1.0, 0.75, 0.5, 0.75, 0.5, 0.75, 1.0, 0.7188, 1.0, 0.7188, 0.5, 0.7188, 0.5, 0.7188, 1.0, 0.6875, 1.0, 0.6875, 0.5, 0.6875, 0.5, 0.6875, 1.0, 0.6562, 1.0, 0.6562, 0.5, 0.6562, 0.5, 0.6562, 1.0, 0.625, 1.0, 0.625, 0.5, 0.625, 0.5, 0.625, 1.0, 0.5938, 1.0, 0.5938, 0.5, 0.5938, 0.5, 0.5938, 1.0, 0.5625, 1.0, 0.5625, 0.5, 0.5625, 0.5, 0.5625, 1.0, 0.5312, 1.0, 0.5312, 0.5, 0.5312, 0.5, 0.5312, 1.0, 0.5, 1.0, 0.5, 0.5, 0.5, 0.5, 0.5, 1.0, 0.4688, 1.0, 0.4688, 0.5, 0.4688, 0.5, 0.4688, 1.0, 0.4375, 1.0, 0.4375, 0.5, 0.4375, 0.5, 0.4375, 1.0, 0.4062, 1.0, 0.4062, 0.5, 0.4062, 0.5, 0.4062, 1.0, 0.375, 1.0, 0.375, 0.5, 0.375, 0.5, 0.375, 1.0, 0.3438, 1.0, 0.3438, 0.5, 0.3438, 0.5, 0.3438, 1.0, 0.3125, 1.0, 0.3125, 0.5, 0.3125, 0.5, 0.3125, 1.0, 0.2812, 1.0, 0.2812, 0.5, 0.2812, 0.5, 0.2812, 1.0, 0.25, 1.0, 0.25, 0.5, 0.25, 0.5, 0.25, 1.0, 0.2188, 1.0, 0.2188, 0.5, 0.2188, 0.5, 0.2188, 1.0, 0.1875, 1.0, 0.1875, 0.5, 0.1875, 0.5, 0.1875, 1.0, 0.1562, 1.0, 0.1562, 0.5, 0.1562, 0.5, 0.1562, 1.0, 0.125, 1.0, 0.125, 0.5, 0.125, 0.5, 0.125, 1.0, 0.09375, 1.0, 0.09375, 0.5, 0.09375, 0.5, 0.09375, 1.0, 0.0625, 1.0, 0.0625, 0.5, 0.2968, 0.4854, 0.25, 0.49, 0.2032, 0.4854, 0.1582, 0.4717, 0.1167, 0.4496, 0.08029, 0.4197, 0.05045, 0.3833, 0.02827, 0.3418, 0.01461, 0.2968, 0.01, 0.25, 0.01461, 0.2032, 0.02827, 0.1582, 0.05045, 0.1167, 0.08029, 0.08029, 0.1167, 0.05045, 0.1582, 0.02827, 0.2032, 0.01461, 0.25, 0.01, 0.2968, 0.01461, 0.3418, 0.02827, 0.3833, 0.05045, 0.4197, 0.08029, 0.4496, 0.1167, 0.4717, 0.1582, 0.4854, 0.2032, 0.49, 0.25, 0.4854, 0.2968, 0.4717, 0.3418, 0.4496, 0.3833, 0.4197, 0.4197, 0.3833, 0.4496, 0.3418, 0.4717, 0.0625, 0.5, 0.0625, 1.0, 0.03125, 1.0, 0.03125, 0.5, 0.03125, 0.5, 0.03125, 1.0, 0.0, 1.0, 0.0, 0.5, 0.75, 0.49, 0.7968, 0.4854, 0.8418, 0.4717, 0.8833, 0.4496, 0.9197, 0.4197, 0.9496, 0.3833, 0.9717, 0.3418, 0.9854, 0.2968, 0.99, 0.25, 0.9854, 0.2032, 0.9717, 0.1582, 0.9496, 0.1167, 0.9197, 0.08029, 0.8833, 0.05045, 0.8418, 0.02827, 0.7968, 0.01461, 0.75, 0.01, 0.7032, 0.01461, 0.6582, 0.02827, 0.6167, 0.05045, 0.5803, 0.08029, 0.5504, 0.1167, 0.5283, 0.1582, 0.5146, 0.2032, 0.51, 0.25, 0.5146, 0.2968, 0.5283, 0.3418, 0.5504, 0.3833, 0.5803, 0.4197, 0.6167, 0.4496, 0.6582, 0.4717, 0.7032, 0.4854, 1.0, 0.5, 1.0, 1.0, 0.9688, 1.0, 0.9688, 0.5, 0.9688, 0.5, 0.9688, 1.0, 0.9375, 1.0, 0.9375, 0.5, 0.9375, 0.5, 0.9375, 1.0, 0.9062, 1.0, 0.9062, 0.5, 0.9062, 0.5, 0.9062, 1.0, 0.875, 1.0, 0.875, 0.5, 0.875, 0.5, 0.875, 1.0, 0.8438, 1.0, 0.8438, 0.5, 0.8438, 0.5, 0.8438, 1.0, 0.8125, 1.0, 0.8125, 0.5, 0.8125, 0.5, 0.8125, 1.0, 0.7812, 1.0, 0.7812, 0.5, 0.7812, 0.5, 0.7812, 1.0, 0.75, 1.0, 0.75, 0.5, 0.75, 0.5, 0.75, 1.0, 0.7188, 1.0, 0.7188, 0.5, 0.7188, 0.5, 0.7188, 1.0, 0.6875, 1.0, 0.6875, 0.5, 0.6875, 0.5, 0.6875, 1.0, 0.6562, 1.0, 0.6562, 0.5, 0.6562, 0.5, 0.6562, 1.0, 0.625, 1.0, 0.625, 0.5, 0.625, 0.5, 0.625, 1.0, 0.5938, 1.0, 0.5938, 0.5, 0.5938, 0.5, 0.5938, 1.0, 0.5625, 1.0, 0.5625, 0.5, 0.5625, 0.5, 0.5625, 1.0, 0.5312, 1.0, 0.5312, 0.5, 0.5312, 0.5, 0.5312, 1.0, 0.5, 1.0, 0.5, 0.5, 0.5, 0.5, 0.5, 1.0, 0.4688, 1.0, 0.4688, 0.5, 0.4688, 0.5, 0.4688, 1.0, 0.4375, 1.0, 0.4375, 0.5, 0.4375, 0.5, 0.4375, 1.0, 0.4062, 1.0, 0.4062, 0.5, 0.4062, 0.5, 0.4062, 1.0, 0.375, 1.0, 0.375, 0.5, 0.375, 0.5, 0.375, 1.0, 0.3438, 1.0, 0.3438, 0.5, 0.3438, 0.5, 0.3438, 1.0, 0.3125, 1.0, 0.3125, 0.5, 0.3125, 0.5, 0.3125, 1.0, 0.2812, 1.0, 0.2812, 0.5, 0.2812, 0.5, 0.2812, 1.0, 0.25, 1.0, 0.25, 0.5, 0.25, 0.5, 0.25, 1.0, 0.2188, 1.0, 0.2188, 0.5, 0.2188, 0.5, 0.2188, 1.0, 0.1875, 1.0, 0.1875, 0.5, 0.1875, 0.5, 0.1875, 1.0, 0.1562, 1.0, 0.1562, 0.5, 0.1562, 0.5, 0.1562, 1.0, 0.125, 1.0, 0.125, 0.5, 0.125, 0.5, 0.125, 1.0, 0.09375, 1.0, 0.09375, 0.5, 0.09375, 0.5, 0.09375, 1.0, 0.0625, 1.0, 0.0625, 0.5, 0.2968, 0.4854, 0.25, 0.49, 0.2032, 0.4854, 0.1582, 0.4717, 0.1167, 0.4496, 0.08029, 0.4197, 0.05045, 0.3833, 0.02827, 0.3418, 0.01461, 0.2968, 0.01, 0.25, 0.01461, 0.2032, 0.02827, 0.1582, 0.05045, 0.1167, 0.08029, 0.08029, 0.1167, 0.05045, 0.1582, 0.02827, 0.2032, 0.01461, 0.25, 0.01, 0.2968, 0.01461, 0.3418, 0.02827, 0.3833, 0.05045, 0.4197, 0.08029, 0.4496, 0.1167, 0.4717, 0.1582, 0.4854, 0.2032, 0.49, 0.25, 0.4854, 0.2968, 0.4717, 0.3418, 0.4496, 0.3833, 0.4197, 0.4197, 0.3833, 0.4496, 0.3418, 0.4717, 0.0625, 0.5, 0.0625, 1.0, 0.03125, 1.0, 0.03125, 0.5, 0.03125, 0.5, 0.03125, 1.0, 0.0, 1.0, 0.0, 0.5, 0.75, 0.49, 0.7968, 0.4854, 0.8418, 0.4717, 0.8833, 0.4496, 0.9197, 0.4197, 0.9496, 0.3833, 0.9717, 0.3418, 0.9854, 0.2968, 0.99, 0.25, 0.9854, 0.2032, 0.9717, 0.1582, 0.9496, 0.1167, 0.9197, 0.08029, 0.8833, 0.05045, 0.8418, 0.02827, 0.7968, 0.01461, 0.75, 0.01, 0.7032, 0.01461, 0.6582, 0.02827, 0.6167, 0.05045, 0.5803, 0.08029, 0.5504, 0.1167, 0.5283, 0.1582, 0.5146, 0.2032, 0.51, 0.25, 0.5146, 0.2968, 0.5283, 0.3418, 0.5504, 0.3833, 0.5803, 0.4197, 0.6167, 0.4496, 0.6582, 0.4717, 0.7032, 0.4854, 1.0, 0.5, 1.0, 1.0, 0.9688, 1.0, 0.9688, 0.5, 0.9688, 0.5, 0.9688, 1.0, 0.9375, 1.0, 0.9375, 0.5, 0.9375, 0.5, 0.9375, 1.0, 0.9062, 1.0, 0.9062, 0.5, 0.9062, 0.5, 0.9062, 1.0, 0.875, 1.0, 0.875, 0.5, 0.875, 0.5, 0.875, 1.0, 0.8438, 1.0, 0.8438, 0.5, 0.8438, 0.5, 0.8438, 1.0, 0.8125, 1.0, 0.8125, 0.5, 0.8125, 0.5, 0.8125, 1.0, 0.7812, 1.0, 0.7812, 0.5, 0.7812, 0.5, 0.7812, 1.0, 0.75, 1.0, 0.75, 0.5, 0.75, 0.5, 0.75, 1.0, 0.7188, 1.0, 0.7188, 0.5, 0.7188, 0.5, 0.7188, 1.0, 0.6875, 1.0, 0.6875, 0.5, 0.6875, 0.5, 0.6875, 1.0, 0.6562, 1.0, 0.6562, 0.5, 0.6562, 0.5, 0.6562, 1.0, 0.625, 1.0, 0.625, 0.5, 0.625, 0.5, 0.625, 1.0, 0.5938, 1.0, 0.5938, 0.5, 0.5938, 0.5, 0.5938, 1.0, 0.5625, 1.0, 0.5625, 0.5, 0.5625, 0.5, 0.5625, 1.0, 0.5312, 1.0, 0.5312, 0.5, 0.5312, 0.5, 0.5312, 1.0, 0.5, 1.0, 0.5, 0.5, 0.5, 0.5, 0.5, 1.0, 0.4688, 1.0, 0.4688, 0.5, 0.4688, 0.5, 0.4688, 1.0, 0.4375, 1.0, 0.4375, 0.5, 0.4375, 0.5, 0.4375, 1.0, 0.4062, 1.0, 0.4062, 0.5, 0.4062, 0.5, 0.4062, 1.0, 0.375, 1.0, 0.375, 0.5, 0.375, 0.5, 0.375, 1.0, 0.3438, 1.0, 0.3438, 0.5, 0.3438, 0.5, 0.3438, 1.0, 0.3125, 1.0, 0.3125, 0.5, 0.3125, 0.5, 0.3125, 1.0, 0.2812, 1.0, 0.2812, 0.5, 0.2812, 0.5, 0.2812, 1.0, 0.25, 1.0, 0.25, 0.5, 0.25, 0.5, 0.25, 1.0, 0.2188, 1.0, 0.2188, 0.5, 0.2188, 0.5, 0.2188, 1.0, 0.1875, 1.0, 0.1875, 0.5, 0.1875, 0.5, 0.1875, 1.0, 0.1562, 1.0, 0.1562, 0.5, 0.1562, 0.5, 0.1562, 1.0, 0.125, 1.0, 0.125, 0.5, 0.125, 0.5, 0.125, 1.0, 0.09375, 1.0, 0.09375, 0.5, 0.09375, 0.5, 0.09375, 1.0, 0.0625, 1.0, 0.0625, 0.5, 0.2968, 0.4854, 0.25, 0.49, 0.2032, 0.4854, 0.1582, 0.4717, 0.1167, 0.4496, 0.08029, 0.4197, 0.05045, 0.3833, 0.02827, 0.3418, 0.01461, 0.2968, 0.01, 0.25, 0.01461, 0.2032, 0.02827, 0.1582, 0.05045, 0.1167, 0.08029, 0.08029, 0.1167, 0.05045, 0.1582, 0.02827, 0.2032, 0.01461, 0.25, 0.01, 0.2968, 0.01461, 0.3418, 0.02827, 0.3833, 0.05045, 0.4197, 0.08029, 0.4496, 0.1167, 0.4717, 0.1582, 0.4854, 0.2032, 0.49, 0.25, 0.4854, 0.2968, 0.4717, 0.3418, 0.4496, 0.3833, 0.4197, 0.4197, 0.3833, 0.4496, 0.3418, 0.4717, 0.0625, 0.5, 0.0625, 1.0, 0.03125, 1.0, 0.03125, 0.5, 0.03125, 0.5, 0.03125, 1.0, 0.0, 1.0, 0.0, 0.5, 0.75, 0.49, 0.7968, 0.4854, 0.8418, 0.4717, 0.8833, 0.4496, 0.9197, 0.4197, 0.9496, 0.3833, 0.9717, 0.3418, 0.9854, 0.2968, 0.99, 0.25, 0.9854, 0.2032, 0.9717, 0.1582, 0.9496, 0.1167, 0.9197, 0.08029, 0.8833, 0.05045, 0.8418, 0.02827, 0.7968, 0.01461, 0.75, 0.01, 0.7032, 0.01461, 0.6582, 0.02827, 0.6167, 0.05045, 0.5803, 0.08029, 0.5504, 0.1167, 0.5283, 0.1582, 0.5146, 0.2032, 0.51, 0.25, 0.5146, 0.2968, 0.5283, 0.3418, 0.5504, 0.3833, 0.5803, 0.4197, 0.6167, 0.4496, 0.6582, 0.4717, 0.7032, 0.4854, 1.0, 0.5, 1.0, 1.0, 0.9688, 1.0, 0.9688, 0.5, 0.9688, 0.5, 0.9688, 1.0, 0.9375, 1.0, 0.9375, 0.5, 0.9375, 0.5, 0.9375, 1.0, 0.9062, 1.0, 0.9062, 0.5, 0.9062, 0.5, 0.9062, 1.0, 0.875, 1.0, 0.875, 0.5, 0.875, 0.5, 0.875, 1.0, 0.8438, 1.0, 0.8438, 0.5, 0.8438, 0.5, 0.8438, 1.0, 0.8125, 1.0, 0.8125, 0.5, 0.8125, 0.5, 0.8125, 1.0, 0.7812, 1.0, 0.7812, 0.5, 0.7812, 0.5, 0.7812, 1.0, 0.75, 1.0, 0.75, 0.5, 0.75, 0.5, 0.75, 1.0, 0.7188, 1.0, 0.7188, 0.5, 0.7188, 0.5, 0.7188, 1.0, 0.6875, 1.0, 0.6875, 0.5, 0.6875, 0.5, 0.6875, 1.0, 0.6562, 1.0, 0.6562, 0.5, 0.6562, 0.5, 0.6562, 1.0, 0.625, 1.0, 0.625, 0.5, 0.625, 0.5, 0.625, 1.0, 0.5938, 1.0, 0.5938, 0.5, 0.5938, 0.5, 0.5938, 1.0, 0.5625, 1.0, 0.5625, 0.5, 0.5625, 0.5, 0.5625, 1.0, 0.5312, 1.0, 0.5312, 0.5, 0.5312, 0.5, 0.5312, 1.0, 0.5, 1.0, 0.5, 0.5, 0.5, 0.5, 0.5, 1.0, 0.4688, 1.0, 0.4688, 0.5, 0.4688, 0.5, 0.4688, 1.0, 0.4375, 1.0, 0.4375, 0.5, 0.4375, 0.5, 0.4375, 1.0, 0.4062, 1.0, 0.4062, 0.5, 0.4062, 0.5, 0.4062, 1.0, 0.375, 1.0, 0.375, 0.5, 0.375, 0.5, 0.375, 1.0, 0.3438, 1.0, 0.3438, 0.5, 0.3438, 0.5, 0.3438, 1.0, 0.3125, 1.0, 0.3125, 0.5, 0.3125, 0.5, 0.3125, 1.0, 0.2812, 1.0, 0.2812, 0.5, 0.2812, 0.5, 0.2812, 1.0, 0.25, 1.0, 0.25, 0.5, 0.25, 0.5, 0.25, 1.0, 0.2188, 1.0, 0.2188, 0.5, 0.2188, 0.5, 0.2188, 1.0, 0.1875, 1.0, 0.1875, 0.5, 0.1875, 0.5, 0.1875, 1.0, 0.1562, 1.0, 0.1562, 0.5, 0.1562, 0.5, 0.1562, 1.0, 0.125, 1.0, 0.125, 0.5, 0.125, 0.5, 0.125, 1.0, 0.09375, 1.0, 0.09375, 0.5, 0.09375, 0.5, 0.09375, 1.0, 0.0625, 1.0, 0.0625, 0.5, 0.2968, 0.4854, 0.25, 0.49, 0.2032, 0.4854, 0.1582, 0.4717, 0.1167, 0.4496, 0.08029, 0.4197, 0.05045, 0.3833, 0.02827, 0.3418, 0.01461, 0.2968, 0.01, 0.25, 0.01461, 0.2032, 0.02827, 0.1582, 0.05045, 0.1167, 0.08029, 0.08029, 0.1167, 0.05045, 0.1582, 0.02827, 0.2032, 0.01461, 0.25, 0.01, 0.2968, 0.01461, 0.3418, 0.02827, 0.3833, 0.05045, 0.4197, 0.08029, 0.4496, 0.1167, 0.4717, 0.1582, 0.4854, 0.2032, 0.49, 0.25, 0.4854, 0.2968, 0.4717, 0.3418, 0.4496, 0.3833, 0.4197, 0.4197, 0.3833, 0.4496, 0.3418, 0.4717, 0.0625, 0.5, 0.0625, 1.0, 0.03125, 1.0, 0.03125, 0.5, 0.03125, 0.5, 0.03125, 1.0, 0.0, 1.0, 0.0, 0.5, 0.75, 0.49, 0.7968, 0.4854, 0.8418, 0.4717, 0.8833, 0.4496, 0.9197, 0.4197, 0.9496, 0.3833, 0.9717, 0.3418, 0.9854, 0.2968, 0.99, 0.25, 0.9854, 0.2032, 0.9717, 0.1582, 0.9496, 0.1167, 0.9197, 0.08029, 0.8833, 0.05045, 0.8418, 0.02827, 0.7968, 0.01461, 0.75, 0.01, 0.7032, 0.01461, 0.6582, 0.02827, 0.6167, 0.05045, 0.5803, 0.08029, 0.5504, 0.1167, 0.5283, 0.1582, 0.5146, 0.2032, 0.51, 0.25, 0.5146, 0.2968, 0.5283, 0.3418, 0.5504, 0.3833, 0.5803, 0.4197, 0.6167, 0.4496, 0.6582, 0.4717, 0.7032, 0.4854])
me_cube_001.update()
me_cylinder = bpy.data.meshes.new('Cylinder')
me_cylinder.from_pydata([(0.0, 0.04, -0.025), (0.0, 0.04, 0.025), (0.007804, 0.03923, -0.025), (0.007804, 0.03923, 0.025), (0.01531, 0.03696, -0.025), (0.01531, 0.03696, 0.025), (0.02222, 0.03326, -0.025), (0.02222, 0.03326, 0.025), (0.02828, 0.02828, -0.025), (0.02828, 0.02828, 0.025), (0.03326, 0.02222, -0.025), (0.03326, 0.02222, 0.025), (0.03696, 0.01531, -0.025), (0.03696, 0.01531, 0.025), (0.03923, 0.007804, -0.025), (0.03923, 0.007804, 0.025), (0.04, 0.0, -0.025), (0.04, 0.0, 0.025), (0.03923, -0.007804, -0.025), (0.03923, -0.007804, 0.025), (0.03696, -0.01531, -0.025), (0.03696, -0.01531, 0.025), (0.03326, -0.02222, -0.025), (0.03326, -0.02222, 0.025), (0.02828, -0.02828, -0.025), (0.02828, -0.02828, 0.025), (0.02222, -0.03326, -0.025), (0.02222, -0.03326, 0.025), (0.01531, -0.03696, -0.025), (0.01531, -0.03696, 0.025), (0.007804, -0.03923, -0.025), (0.007804, -0.03923, 0.025), (0.0, -0.04, -0.025), (0.0, -0.04, 0.025), (-0.007804, -0.03923, -0.025), (-0.007804, -0.03923, 0.025), (-0.01531, -0.03696, -0.025), (-0.01531, -0.03696, 0.025), (-0.02222, -0.03326, -0.025), (-0.02222, -0.03326, 0.025), (-0.02828, -0.02828, -0.025), (-0.02828, -0.02828, 0.025), (-0.03326, -0.02222, -0.025), (-0.03326, -0.02222, 0.025), (-0.03696, -0.01531, -0.025), (-0.03696, -0.01531, 0.025), (-0.03923, -0.007804, -0.025), (-0.03923, -0.007804, 0.025), (-0.04, 0.0, -0.025), (-0.04, 0.0, 0.025), (-0.03923, 0.007804, -0.025), (-0.03923, 0.007804, 0.025), (-0.03696, 0.01531, -0.025), (-0.03696, 0.01531, 0.025), (-0.03326, 0.02222, -0.025), (-0.03326, 0.02222, 0.025), (-0.02828, 0.02828, -0.025), (-0.02828, 0.02828, 0.025), (-0.02222, 0.03326, -0.025), (-0.02222, 0.03326, 0.025), (-0.01531, 0.03696, -0.025), (-0.01531, 0.03696, 0.025), (-0.007804, 0.03923, -0.025), (-0.007804, 0.03923, 0.025)], [], [(0, 1, 3, 2), (2, 3, 5, 4), (4, 5, 7, 6), (6, 7, 9, 8), (8, 9, 11, 10), (10, 11, 13, 12), (12, 13, 15, 14), (14, 15, 17, 16), (16, 17, 19, 18), (18, 19, 21, 20), (20, 21, 23, 22), (22, 23, 25, 24), (24, 25, 27, 26), (26, 27, 29, 28), (28, 29, 31, 30), (30, 31, 33, 32), (32, 33, 35, 34), (34, 35, 37, 36), (36, 37, 39, 38), (38, 39, 41, 40), (40, 41, 43, 42), (42, 43, 45, 44), (44, 45, 47, 46), (46, 47, 49, 48), (48, 49, 51, 50), (50, 51, 53, 52), (52, 53, 55, 54), (54, 55, 57, 56), (56, 57, 59, 58), (58, 59, 61, 60), (3, 1, 63, 61, 59, 57, 55, 53, 51, 49, 47, 45, 43, 41, 39, 37, 35, 33, 31, 29, 27, 25, 23, 21, 19, 17, 15, 13, 11, 9, 7, 5), (60, 61, 63, 62), (62, 63, 1, 0), (0, 2, 4, 6, 8, 10, 12, 14, 16, 18, 20, 22, 24, 26, 28, 30, 32, 34, 36, 38, 40, 42, 44, 46, 48, 50, 52, 54, 56, 58, 60, 62)])
_uv = me_cylinder.uv_layers.new(name='UVMap')
_uv.uv.foreach_set('vector', [1.0, 0.5, 1.0, 1.0, 0.9688, 1.0, 0.9688, 0.5, 0.9688, 0.5, 0.9688, 1.0, 0.9375, 1.0, 0.9375, 0.5, 0.9375, 0.5, 0.9375, 1.0, 0.9062, 1.0, 0.9062, 0.5, 0.9062, 0.5, 0.9062, 1.0, 0.875, 1.0, 0.875, 0.5, 0.875, 0.5, 0.875, 1.0, 0.8438, 1.0, 0.8438, 0.5, 0.8438, 0.5, 0.8438, 1.0, 0.8125, 1.0, 0.8125, 0.5, 0.8125, 0.5, 0.8125, 1.0, 0.7812, 1.0, 0.7812, 0.5, 0.7812, 0.5, 0.7812, 1.0, 0.75, 1.0, 0.75, 0.5, 0.75, 0.5, 0.75, 1.0, 0.7188, 1.0, 0.7188, 0.5, 0.7188, 0.5, 0.7188, 1.0, 0.6875, 1.0, 0.6875, 0.5, 0.6875, 0.5, 0.6875, 1.0, 0.6562, 1.0, 0.6562, 0.5, 0.6562, 0.5, 0.6562, 1.0, 0.625, 1.0, 0.625, 0.5, 0.625, 0.5, 0.625, 1.0, 0.5938, 1.0, 0.5938, 0.5, 0.5938, 0.5, 0.5938, 1.0, 0.5625, 1.0, 0.5625, 0.5, 0.5625, 0.5, 0.5625, 1.0, 0.5312, 1.0, 0.5312, 0.5, 0.5312, 0.5, 0.5312, 1.0, 0.5, 1.0, 0.5, 0.5, 0.5, 0.5, 0.5, 1.0, 0.4688, 1.0, 0.4688, 0.5, 0.4688, 0.5, 0.4688, 1.0, 0.4375, 1.0, 0.4375, 0.5, 0.4375, 0.5, 0.4375, 1.0, 0.4062, 1.0, 0.4062, 0.5, 0.4062, 0.5, 0.4062, 1.0, 0.375, 1.0, 0.375, 0.5, 0.375, 0.5, 0.375, 1.0, 0.3438, 1.0, 0.3438, 0.5, 0.3438, 0.5, 0.3438, 1.0, 0.3125, 1.0, 0.3125, 0.5, 0.3125, 0.5, 0.3125, 1.0, 0.2812, 1.0, 0.2812, 0.5, 0.2812, 0.5, 0.2812, 1.0, 0.25, 1.0, 0.25, 0.5, 0.25, 0.5, 0.25, 1.0, 0.2188, 1.0, 0.2188, 0.5, 0.2188, 0.5, 0.2188, 1.0, 0.1875, 1.0, 0.1875, 0.5, 0.1875, 0.5, 0.1875, 1.0, 0.1562, 1.0, 0.1562, 0.5, 0.1562, 0.5, 0.1562, 1.0, 0.125, 1.0, 0.125, 0.5, 0.125, 0.5, 0.125, 1.0, 0.09375, 1.0, 0.09375, 0.5, 0.09375, 0.5, 0.09375, 1.0, 0.0625, 1.0, 0.0625, 0.5, 0.2968, 0.4854, 0.25, 0.49, 0.2032, 0.4854, 0.1582, 0.4717, 0.1167, 0.4496, 0.08029, 0.4197, 0.05045, 0.3833, 0.02827, 0.3418, 0.01461, 0.2968, 0.01, 0.25, 0.01461, 0.2032, 0.02827, 0.1582, 0.05045, 0.1167, 0.08029, 0.08029, 0.1167, 0.05045, 0.1582, 0.02827, 0.2032, 0.01461, 0.25, 0.01, 0.2968, 0.01461, 0.3418, 0.02827, 0.3833, 0.05045, 0.4197, 0.08029, 0.4496, 0.1167, 0.4717, 0.1582, 0.4854, 0.2032, 0.49, 0.25, 0.4854, 0.2968, 0.4717, 0.3418, 0.4496, 0.3833, 0.4197, 0.4197, 0.3833, 0.4496, 0.3418, 0.4717, 0.0625, 0.5, 0.0625, 1.0, 0.03125, 1.0, 0.03125, 0.5, 0.03125, 0.5, 0.03125, 1.0, 0.0, 1.0, 0.0, 0.5, 0.75, 0.49, 0.7968, 0.4854, 0.8418, 0.4717, 0.8833, 0.4496, 0.9197, 0.4197, 0.9496, 0.3833, 0.9717, 0.3418, 0.9854, 0.2968, 0.99, 0.25, 0.9854, 0.2032, 0.9717, 0.1582, 0.9496, 0.1167, 0.9197, 0.08029, 0.8833, 0.05045, 0.8418, 0.02827, 0.7968, 0.01461, 0.75, 0.01, 0.7032, 0.01461, 0.6582, 0.02827, 0.6167, 0.05045, 0.5803, 0.08029, 0.5504, 0.1167, 0.5283, 0.1582, 0.5146, 0.2032, 0.51, 0.25, 0.5146, 0.2968, 0.5283, 0.3418, 0.5504, 0.3833, 0.5803, 0.4197, 0.6167, 0.4496, 0.6582, 0.4717, 0.7032, 0.4854])
me_cylinder.update()

# ---- objects
ob_base = bpy.data.objects.new('Base', me_cube_001)
ob_cylinder = bpy.data.objects.new('Cylinder', me_cylinder)

# ---- transforms, parenting, visibility, modifiers, constraints
ob_base.location = (0.0, 0.0, 0.0)
ob_cylinder.location = (0.0, 0.0, 0.06155)

# ---- collection membership
scene.collection.objects.link(ob_base)
scene.collection.objects.link(ob_cylinder)

# ---- scene / render settings (as saved in the file)
scene.frame_start = 1; scene.frame_end = 250; scene.frame_set(0)
scene.render.engine = 'BLENDER_EEVEE_NEXT'
bpy.context.view_layer.update()

# ---- added for rendering (the .blend has no active camera and no usable light): camera, sun
cam_auto = bpy.data.cameras.new('AutoCamera')
cam_auto.lens = 50.0
cam_auto.sensor_width = 36.0
cam_auto.clip_end = 1000.0
ob_auto_camera = bpy.data.objects.new('AutoCamera', cam_auto)
scene.collection.objects.link(ob_auto_camera)
ob_auto_camera.location = (0.273806, -0.328567, 0.262069)
ob_auto_camera.rotation_euler = (1.09748, -7.21219e-08, 0.694738)
scene.camera = ob_auto_camera
light_auto_sun = bpy.data.lights.new('AutoSun', 'SUN')
light_auto_sun.energy = 3.0
light_auto_sun.angle = 0.0523599
ob_auto_sun = bpy.data.objects.new('AutoSun', light_auto_sun)
scene.collection.objects.link(ob_auto_sun)
ob_auto_sun.rotation_euler = (0.872665, 0.174533, 0.523599)
bpy.context.view_layer.update()
